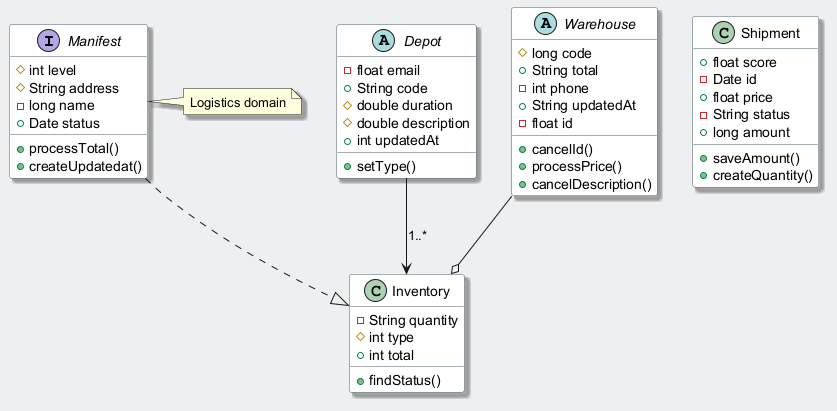

The diagram above was rendered by PlantUML. Its source (embedded in the PNG):
@startuml
skinparam backgroundColor #ECEFF1
skinparam classBackgroundColor #FFFFFF
skinparam classBorderColor #455A64
skinparam shadowing true
interface Manifest {
  #int level
  #String address
  -long name
  +Date status
  +processTotal()
  +createUpdatedat()
}
class Inventory {
  -String quantity
  #int type
  +int total
  +findStatus()
}
abstract class Depot {
  -float email
  +String code
  #double duration
  #double description
  +int updatedAt
  +setType()
}
class Shipment {
  +float score
  -Date id
  +float price
  -String status
  +long amount
  +saveAmount()
  +createQuantity()
}
abstract class Warehouse {
  #long code
  +String total
  -int phone
  +String updatedAt
  -float id
  +cancelId()
  +processPrice()
  +cancelDescription()
}
Depot --> Inventory : "1..*"
Warehouse --o Inventory
Manifest ..|> Inventory
note right of Manifest : Logistics domain
@enduml